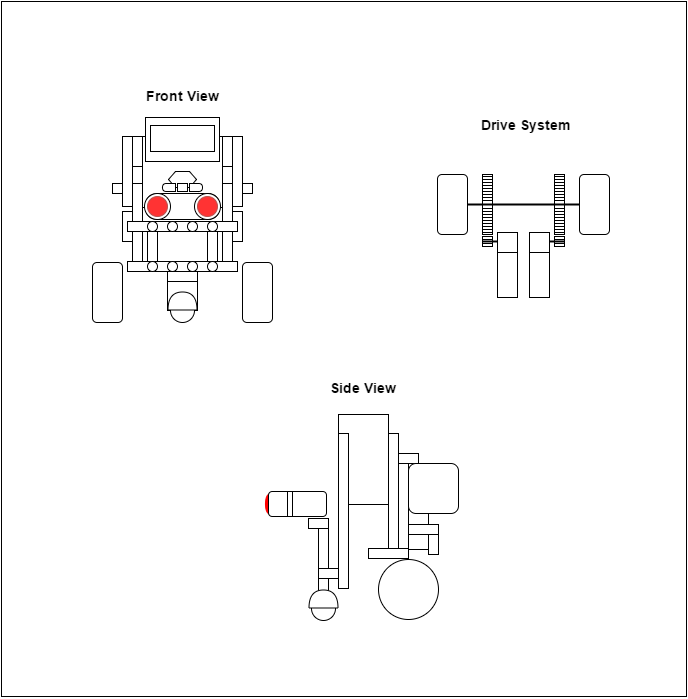

The diagram above was exported from draw.io. Its source (the exported page's mxGraphModel, read from the mxfile embedded in the PNG):
<mxGraphModel dx="1642" dy="894" grid="0" gridSize="10" guides="0" tooltips="1" connect="1" arrows="1" fold="1" page="1" pageScale="1" pageWidth="1100" pageHeight="850" background="#ffffff" math="0" shadow="0">
  <root>
    <mxCell id="0" />
    <mxCell id="1" parent="0" />
    <mxCell id="6b3693535249b43a-233" value="" style="line;html=1;strokeColor=#000000;strokeWidth=2;fillColor=#FF0000;gradientColor=none;" vertex="1" parent="1">
      <mxGeometry x="651" y="316" width="15" height="10" as="geometry" />
    </mxCell>
    <mxCell id="6b3693535249b43a-158" value="" style="line;html=1;strokeColor=#000000;strokeWidth=2;fillColor=#FF0000;gradientColor=none;" vertex="1" parent="1">
      <mxGeometry x="626" y="279" width="130" height="10" as="geometry" />
    </mxCell>
    <mxCell id="6b3693535249b43a-153" value="" style="shape=delay;whiteSpace=wrap;html=1;strokeColor=#FF0000;strokeWidth=1;fillColor=#FF0000;gradientColor=none;rotation=180;" vertex="1" parent="1">
      <mxGeometry x="434" y="573" width="6" height="21" as="geometry" />
    </mxCell>
    <mxCell id="6b3693535249b43a-148" value="" style="rounded=1;whiteSpace=wrap;html=1;strokeColor=#000000;strokeWidth=1;fillColor=#ffffff;" vertex="1" parent="1">
      <mxGeometry x="437" y="571" width="58" height="25" as="geometry" />
    </mxCell>
    <mxCell id="6b3693535249b43a-9" value="" style="whiteSpace=wrap;html=1;strokeWidth=1;" vertex="1" parent="1">
      <mxGeometry x="311" y="216" width="80" height="71" as="geometry" />
    </mxCell>
    <mxCell id="6b3693535249b43a-48" value="" style="shape=delay;whiteSpace=wrap;html=1;strokeWidth=1;rotation=0;" vertex="1" parent="1">
      <mxGeometry x="326" y="273" width="62" height="26" as="geometry" />
    </mxCell>
    <mxCell id="6b3693535249b43a-142" value="" style="whiteSpace=wrap;html=1;strokeWidth=1;" vertex="1" parent="1">
      <mxGeometry x="577" y="578" width="20" height="51" as="geometry" />
    </mxCell>
    <mxCell id="6b3693535249b43a-61" value="" style="whiteSpace=wrap;html=1;strokeWidth=1;" vertex="1" parent="1">
      <mxGeometry x="336" y="361" width="30" height="29" as="geometry" />
    </mxCell>
    <mxCell id="6b3693535249b43a-75" value="" style="whiteSpace=wrap;html=1;strokeWidth=1;" vertex="1" parent="1">
      <mxGeometry x="291" y="291" width="10" height="30" as="geometry" />
    </mxCell>
    <mxCell id="6b3693535249b43a-74" value="" style="whiteSpace=wrap;html=1;strokeWidth=1;" vertex="1" parent="1">
      <mxGeometry x="401" y="291" width="10" height="30" as="geometry" />
    </mxCell>
    <mxCell id="6b3693535249b43a-66" value="" style="whiteSpace=wrap;html=1;strokeWidth=1;" vertex="1" parent="1">
      <mxGeometry x="301" y="263" width="10" height="78" as="geometry" />
    </mxCell>
    <mxCell id="6b3693535249b43a-65" value="" style="whiteSpace=wrap;html=1;strokeWidth=1;" vertex="1" parent="1">
      <mxGeometry x="391" y="263" width="10" height="78" as="geometry" />
    </mxCell>
    <mxCell id="6b3693535249b43a-64" value="" style="ellipse;whiteSpace=wrap;html=1;strokeWidth=1;" vertex="1" parent="1">
      <mxGeometry x="339" y="378" width="24" height="24" as="geometry" />
    </mxCell>
    <mxCell id="6b3693535249b43a-23" value="" style="shape=hexagon;perimeter=hexagonPerimeter;whiteSpace=wrap;html=1;strokeWidth=1;" vertex="1" parent="1">
      <mxGeometry x="337" y="251" width="28" height="16" as="geometry" />
    </mxCell>
    <mxCell id="6b3693535249b43a-15" value="" style="whiteSpace=wrap;html=1;strokeWidth=1;" vertex="1" parent="1">
      <mxGeometry x="346" y="263" width="10" height="8" as="geometry" />
    </mxCell>
    <mxCell id="6b3693535249b43a-34" value="" style="shape=delay;whiteSpace=wrap;html=1;strokeWidth=1;rotation=-180;" vertex="1" parent="1">
      <mxGeometry x="314" y="273" width="65" height="26" as="geometry" />
    </mxCell>
    <mxCell id="6b3693535249b43a-33" value="" style="shape=delay;whiteSpace=wrap;html=1;strokeWidth=1;" vertex="1" parent="1">
      <mxGeometry x="358" y="263" width="13" height="8" as="geometry" />
    </mxCell>
    <mxCell id="6b3693535249b43a-8" value="" style="ellipse;whiteSpace=wrap;html=1;strokeWidth=1;" vertex="1" parent="1">
      <mxGeometry x="313" y="273" width="26" height="26" as="geometry" />
    </mxCell>
    <mxCell id="6b3693535249b43a-13" value="" style="whiteSpace=wrap;html=1;strokeWidth=1;" vertex="1" parent="1">
      <mxGeometry x="314" y="197" width="74" height="44" as="geometry" />
    </mxCell>
    <mxCell id="6b3693535249b43a-25" value="" style="whiteSpace=wrap;html=1;strokeWidth=1;" vertex="1" parent="1">
      <mxGeometry x="296" y="301" width="110" height="10" as="geometry" />
    </mxCell>
    <mxCell id="6b3693535249b43a-27" value="" style="whiteSpace=wrap;html=1;strokeWidth=1;" vertex="1" parent="1">
      <mxGeometry x="316" y="311" width="10" height="30" as="geometry" />
    </mxCell>
    <mxCell id="6b3693535249b43a-28" value="" style="whiteSpace=wrap;html=1;strokeWidth=1;" vertex="1" parent="1">
      <mxGeometry x="376" y="311" width="10" height="30" as="geometry" />
    </mxCell>
    <mxCell id="6b3693535249b43a-38" value="" style="whiteSpace=wrap;html=1;strokeWidth=1;" vertex="1" parent="1">
      <mxGeometry x="296" y="341" width="110" height="10" as="geometry" />
    </mxCell>
    <mxCell id="6b3693535249b43a-39" value="" style="ellipse;whiteSpace=wrap;html=1;strokeWidth=1;" vertex="1" parent="1">
      <mxGeometry x="316" y="301" width="10" height="10" as="geometry" />
    </mxCell>
    <mxCell id="6b3693535249b43a-40" value="" style="ellipse;whiteSpace=wrap;html=1;strokeWidth=1;" vertex="1" parent="1">
      <mxGeometry x="316" y="341" width="10" height="10" as="geometry" />
    </mxCell>
    <mxCell id="6b3693535249b43a-41" value="" style="ellipse;whiteSpace=wrap;html=1;strokeWidth=1;" vertex="1" parent="1">
      <mxGeometry x="336" y="341" width="10" height="10" as="geometry" />
    </mxCell>
    <mxCell id="6b3693535249b43a-42" value="" style="ellipse;whiteSpace=wrap;html=1;strokeWidth=1;" vertex="1" parent="1">
      <mxGeometry x="356" y="341" width="10" height="10" as="geometry" />
    </mxCell>
    <mxCell id="6b3693535249b43a-43" value="" style="ellipse;whiteSpace=wrap;html=1;strokeWidth=1;" vertex="1" parent="1">
      <mxGeometry x="376" y="341" width="10" height="10" as="geometry" />
    </mxCell>
    <mxCell id="6b3693535249b43a-44" value="" style="ellipse;whiteSpace=wrap;html=1;strokeWidth=1;" vertex="1" parent="1">
      <mxGeometry x="336" y="301" width="10" height="10" as="geometry" />
    </mxCell>
    <mxCell id="6b3693535249b43a-45" value="" style="ellipse;whiteSpace=wrap;html=1;strokeWidth=1;" vertex="1" parent="1">
      <mxGeometry x="356" y="301" width="10" height="10" as="geometry" />
    </mxCell>
    <mxCell id="6b3693535249b43a-46" value="" style="ellipse;whiteSpace=wrap;html=1;strokeWidth=1;" vertex="1" parent="1">
      <mxGeometry x="376" y="301" width="10" height="10" as="geometry" />
    </mxCell>
    <mxCell id="6b3693535249b43a-47" value="" style="ellipse;whiteSpace=wrap;html=1;strokeWidth=1;" vertex="1" parent="1">
      <mxGeometry x="366" y="276" width="20" height="20" as="geometry" />
    </mxCell>
    <mxCell id="6b3693535249b43a-49" value="" style="ellipse;whiteSpace=wrap;html=1;strokeWidth=1;plain-red;fillColor=#FF3333;gradientColor=none;strokeColor=#B85450;" vertex="1" parent="1">
      <mxGeometry x="316" y="276" width="20" height="20" as="geometry" />
    </mxCell>
    <mxCell id="6b3693535249b43a-52" value="" style="shape=delay;whiteSpace=wrap;html=1;strokeWidth=1;rotation=-180;" vertex="1" parent="1">
      <mxGeometry x="331" y="263" width="13" height="8" as="geometry" />
    </mxCell>
    <mxCell id="6b3693535249b43a-54" value="" style="ellipse;whiteSpace=wrap;html=1;strokeWidth=1;" vertex="1" parent="1">
      <mxGeometry x="363" y="273" width="26" height="26" as="geometry" />
    </mxCell>
    <mxCell id="6b3693535249b43a-55" value="" style="ellipse;whiteSpace=wrap;html=1;strokeWidth=1;plain-red;fillColor=#FF3333;gradientColor=none;strokeColor=#B85450;" vertex="1" parent="1">
      <mxGeometry x="366" y="276" width="20" height="20" as="geometry" />
    </mxCell>
    <mxCell id="6b3693535249b43a-56" value="" style="whiteSpace=wrap;html=1;strokeWidth=1;" vertex="1" parent="1">
      <mxGeometry x="319" y="205" width="64" height="26" as="geometry" />
    </mxCell>
    <mxCell id="6b3693535249b43a-58" value="" style="whiteSpace=wrap;html=1;strokeWidth=1;" vertex="1" parent="1">
      <mxGeometry x="336" y="351" width="30" height="10" as="geometry" />
    </mxCell>
    <mxCell id="6b3693535249b43a-60" value="" style="shape=or;whiteSpace=wrap;html=1;strokeWidth=1;rotation=-90;" vertex="1" parent="1">
      <mxGeometry x="342" y="366" width="18" height="29" as="geometry" />
    </mxCell>
    <mxCell id="6b3693535249b43a-68" value="" style="whiteSpace=wrap;html=1;strokeWidth=1;" vertex="1" parent="1">
      <mxGeometry x="391" y="216" width="10" height="30" as="geometry" />
    </mxCell>
    <mxCell id="6b3693535249b43a-69" value="" style="whiteSpace=wrap;html=1;strokeWidth=1;" vertex="1" parent="1">
      <mxGeometry x="301" y="216" width="10" height="30" as="geometry" />
    </mxCell>
    <mxCell id="6b3693535249b43a-70" value="" style="whiteSpace=wrap;html=1;strokeWidth=1;" vertex="1" parent="1">
      <mxGeometry x="401" y="216" width="10" height="70" as="geometry" />
    </mxCell>
    <mxCell id="6b3693535249b43a-71" value="" style="whiteSpace=wrap;html=1;strokeWidth=1;" vertex="1" parent="1">
      <mxGeometry x="291" y="216" width="10" height="70" as="geometry" />
    </mxCell>
    <mxCell id="6b3693535249b43a-72" value="" style="whiteSpace=wrap;html=1;strokeWidth=1;" vertex="1" parent="1">
      <mxGeometry x="281" y="263" width="10" height="10" as="geometry" />
    </mxCell>
    <mxCell id="6b3693535249b43a-73" value="" style="whiteSpace=wrap;html=1;strokeWidth=1;" vertex="1" parent="1">
      <mxGeometry x="411" y="263" width="10" height="10" as="geometry" />
    </mxCell>
    <mxCell id="6b3693535249b43a-76" value="" style="rounded=1;whiteSpace=wrap;html=1;strokeWidth=1;" vertex="1" parent="1">
      <mxGeometry x="411" y="342" width="30" height="60" as="geometry" />
    </mxCell>
    <mxCell id="6b3693535249b43a-83" value="" style="whiteSpace=wrap;html=1;strokeWidth=1;" vertex="1" parent="1">
      <mxGeometry x="350" y="338" width="NaN" height="90" as="geometry" />
    </mxCell>
    <mxCell id="6b3693535249b43a-110" value="" style="whiteSpace=wrap;html=1;strokeWidth=1;" vertex="1" parent="1">
      <mxGeometry x="487" y="648" width="20" height="10" as="geometry" />
    </mxCell>
    <mxCell id="6b3693535249b43a-125" value="" style="whiteSpace=wrap;html=1;strokeWidth=1;" vertex="1" parent="1">
      <mxGeometry x="507" y="494" width="50" height="90" as="geometry" />
    </mxCell>
    <mxCell id="6b3693535249b43a-129" value="" style="whiteSpace=wrap;html=1;strokeWidth=1;" vertex="1" parent="1">
      <mxGeometry x="507" y="513" width="10" height="155" as="geometry" />
    </mxCell>
    <mxCell id="6b3693535249b43a-130" value="" style="whiteSpace=wrap;html=1;strokeWidth=1;" vertex="1" parent="1">
      <mxGeometry x="487" y="658" width="10" height="30" as="geometry" />
    </mxCell>
    <mxCell id="6b3693535249b43a-131" value="" style="ellipse;whiteSpace=wrap;html=1;strokeWidth=1;" vertex="1" parent="1">
      <mxGeometry x="480" y="676" width="24" height="24" as="geometry" />
    </mxCell>
    <mxCell id="6b3693535249b43a-133" value="" style="shape=or;whiteSpace=wrap;html=1;strokeWidth=1;rotation=-90;" vertex="1" parent="1">
      <mxGeometry x="483" y="664" width="18" height="29" as="geometry" />
    </mxCell>
    <mxCell id="6b3693535249b43a-134" value="" style="whiteSpace=wrap;html=1;strokeWidth=1;" vertex="1" parent="1">
      <mxGeometry x="557" y="513" width="10" height="115" as="geometry" />
    </mxCell>
    <mxCell id="6b3693535249b43a-135" value="" style="whiteSpace=wrap;html=1;strokeWidth=1;" vertex="1" parent="1">
      <mxGeometry x="567" y="543" width="10" height="85" as="geometry" />
    </mxCell>
    <mxCell id="6b3693535249b43a-136" value="" style="whiteSpace=wrap;html=1;strokeWidth=1;" vertex="1" parent="1">
      <mxGeometry x="537" y="628" width="40" height="10" as="geometry" />
    </mxCell>
    <mxCell id="6b3693535249b43a-137" value="" style="whiteSpace=wrap;html=1;strokeWidth=1;" vertex="1" parent="1">
      <mxGeometry x="567" y="533" width="20" height="10" as="geometry" />
    </mxCell>
    <mxCell id="6b3693535249b43a-139" value="" style="rounded=1;whiteSpace=wrap;html=1;strokeWidth=1;" vertex="1" parent="1">
      <mxGeometry x="577" y="543" width="50" height="50" as="geometry" />
    </mxCell>
    <mxCell id="6b3693535249b43a-140" value="" style="whiteSpace=wrap;html=1;strokeWidth=1;" vertex="1" parent="1">
      <mxGeometry x="597" y="614" width="10" height="20" as="geometry" />
    </mxCell>
    <mxCell id="6b3693535249b43a-141" value="" style="whiteSpace=wrap;html=1;strokeWidth=1;" vertex="1" parent="1">
      <mxGeometry x="577" y="604" width="30" height="10" as="geometry" />
    </mxCell>
    <mxCell id="6b3693535249b43a-144" value="" style="ellipse;whiteSpace=wrap;html=1;strokeColor=#000000;strokeWidth=1;fillColor=#ffffff;" vertex="1" parent="1">
      <mxGeometry x="547" y="639" width="60" height="60" as="geometry" />
    </mxCell>
    <mxCell id="6b3693535249b43a-145" value="" style="whiteSpace=wrap;html=1;strokeWidth=1;" vertex="1" parent="1">
      <mxGeometry x="487" y="608" width="10" height="40" as="geometry" />
    </mxCell>
    <mxCell id="6b3693535249b43a-146" value="" style="whiteSpace=wrap;html=1;strokeWidth=1;" vertex="1" parent="1">
      <mxGeometry x="477" y="598" width="20" height="10" as="geometry" />
    </mxCell>
    <mxCell id="6b3693535249b43a-151" value="" style="line;direction=south;html=1;strokeColor=#000000;strokeWidth=1;fillColor=none;gradientColor=none;" vertex="1" parent="1">
      <mxGeometry x="456" y="571" width="10" height="25" as="geometry" />
    </mxCell>
    <mxCell id="6b3693535249b43a-152" value="" style="line;direction=south;html=1;strokeColor=#000000;strokeWidth=1;fillColor=none;gradientColor=none;" vertex="1" parent="1">
      <mxGeometry x="451" y="571" width="10" height="25" as="geometry" />
    </mxCell>
    <mxCell id="6b3693535249b43a-154" value="" style="rounded=1;whiteSpace=wrap;html=1;strokeWidth=1;" vertex="1" parent="1">
      <mxGeometry x="261" y="342" width="30" height="60" as="geometry" />
    </mxCell>
    <mxCell id="6b3693535249b43a-156" value="" style="rounded=1;whiteSpace=wrap;html=1;strokeWidth=1;" vertex="1" parent="1">
      <mxGeometry x="606" y="254" width="30" height="60" as="geometry" />
    </mxCell>
    <mxCell id="6b3693535249b43a-159" value="" style="whiteSpace=wrap;html=1;strokeColor=#000000;strokeWidth=1;fillColor=none;gradientColor=none;" vertex="1" parent="1">
      <mxGeometry x="651" y="254" width="10" height="60" as="geometry" />
    </mxCell>
    <mxCell id="6b3693535249b43a-161" value="" style="line;html=1;strokeColor=#000000;strokeWidth=1;fillColor=none;gradientColor=none;" vertex="1" parent="1">
      <mxGeometry x="651" y="251" width="10" height="10" as="geometry" />
    </mxCell>
    <mxCell id="6b3693535249b43a-162" value="" style="line;html=1;strokeColor=#000000;strokeWidth=1;fillColor=none;gradientColor=none;" vertex="1" parent="1">
      <mxGeometry x="651" y="254" width="10" height="10" as="geometry" />
    </mxCell>
    <mxCell id="6b3693535249b43a-163" value="" style="line;html=1;strokeColor=#000000;strokeWidth=1;fillColor=none;gradientColor=none;" vertex="1" parent="1">
      <mxGeometry x="651" y="257" width="10" height="10" as="geometry" />
    </mxCell>
    <mxCell id="6b3693535249b43a-164" value="" style="line;html=1;strokeColor=#000000;strokeWidth=1;fillColor=none;gradientColor=none;" vertex="1" parent="1">
      <mxGeometry x="651" y="260" width="10" height="10" as="geometry" />
    </mxCell>
    <mxCell id="6b3693535249b43a-165" value="" style="line;html=1;strokeColor=#000000;strokeWidth=1;fillColor=none;gradientColor=none;" vertex="1" parent="1">
      <mxGeometry x="651" y="263" width="10" height="10" as="geometry" />
    </mxCell>
    <mxCell id="6b3693535249b43a-166" value="" style="line;html=1;strokeColor=#000000;strokeWidth=1;fillColor=none;gradientColor=none;" vertex="1" parent="1">
      <mxGeometry x="651" y="266" width="10" height="10" as="geometry" />
    </mxCell>
    <mxCell id="6b3693535249b43a-167" value="" style="line;html=1;strokeColor=#000000;strokeWidth=1;fillColor=none;gradientColor=none;" vertex="1" parent="1">
      <mxGeometry x="651" y="269" width="10" height="10" as="geometry" />
    </mxCell>
    <mxCell id="6b3693535249b43a-168" value="" style="line;html=1;strokeColor=#000000;strokeWidth=1;fillColor=none;gradientColor=none;" vertex="1" parent="1">
      <mxGeometry x="651" y="272" width="10" height="10" as="geometry" />
    </mxCell>
    <mxCell id="6b3693535249b43a-169" value="" style="line;html=1;strokeColor=#000000;strokeWidth=1;fillColor=none;gradientColor=none;" vertex="1" parent="1">
      <mxGeometry x="651" y="275" width="10" height="10" as="geometry" />
    </mxCell>
    <mxCell id="6b3693535249b43a-171" value="" style="line;html=1;strokeColor=#000000;strokeWidth=1;fillColor=none;gradientColor=none;" vertex="1" parent="1">
      <mxGeometry x="651" y="286" width="10" height="10" as="geometry" />
    </mxCell>
    <mxCell id="6b3693535249b43a-172" value="" style="line;html=1;strokeColor=#000000;strokeWidth=1;fillColor=none;gradientColor=none;" vertex="1" parent="1">
      <mxGeometry x="651" y="283" width="10" height="10" as="geometry" />
    </mxCell>
    <mxCell id="6b3693535249b43a-174" style="edgeStyle=orthogonalEdgeStyle;rounded=0;html=1;exitX=0.75;exitY=0.5;exitPerimeter=0;entryX=0.75;entryY=0.5;entryPerimeter=0;jettySize=auto;orthogonalLoop=1;" edge="1" parent="1" source="6b3693535249b43a-172" target="6b3693535249b43a-172">
      <mxGeometry relative="1" as="geometry" />
    </mxCell>
    <mxCell id="6b3693535249b43a-175" value="" style="line;html=1;strokeColor=#000000;strokeWidth=1;fillColor=none;gradientColor=none;" vertex="1" parent="1">
      <mxGeometry x="651" y="289" width="10" height="10" as="geometry" />
    </mxCell>
    <mxCell id="6b3693535249b43a-176" value="" style="line;html=1;strokeColor=#000000;strokeWidth=1;fillColor=none;gradientColor=none;" vertex="1" parent="1">
      <mxGeometry x="651" y="292" width="10" height="10" as="geometry" />
    </mxCell>
    <mxCell id="6b3693535249b43a-177" value="" style="line;html=1;strokeColor=#000000;strokeWidth=1;fillColor=none;gradientColor=none;" vertex="1" parent="1">
      <mxGeometry x="651" y="295" width="10" height="10" as="geometry" />
    </mxCell>
    <mxCell id="6b3693535249b43a-178" value="" style="line;html=1;strokeColor=#000000;strokeWidth=1;fillColor=none;gradientColor=none;" vertex="1" parent="1">
      <mxGeometry x="651" y="298" width="10" height="10" as="geometry" />
    </mxCell>
    <mxCell id="6b3693535249b43a-179" value="" style="line;html=1;strokeColor=#000000;strokeWidth=1;fillColor=none;gradientColor=none;" vertex="1" parent="1">
      <mxGeometry x="651" y="301" width="10" height="10" as="geometry" />
    </mxCell>
    <mxCell id="6b3693535249b43a-180" value="" style="line;html=1;strokeColor=#000000;strokeWidth=1;fillColor=none;gradientColor=none;" vertex="1" parent="1">
      <mxGeometry x="651" y="304" width="10" height="10" as="geometry" />
    </mxCell>
    <mxCell id="6b3693535249b43a-181" value="" style="line;html=1;strokeColor=#000000;strokeWidth=1;fillColor=none;gradientColor=none;" vertex="1" parent="1">
      <mxGeometry x="651" y="307" width="10" height="10" as="geometry" />
    </mxCell>
    <mxCell id="6b3693535249b43a-182" value="" style="whiteSpace=wrap;html=1;strokeColor=#000000;strokeWidth=1;fillColor=none;gradientColor=none;" vertex="1" parent="1">
      <mxGeometry x="651" y="316" width="10" height="10" as="geometry" />
    </mxCell>
    <mxCell id="6b3693535249b43a-183" value="" style="line;html=1;strokeColor=#000000;strokeWidth=1;fillColor=none;gradientColor=none;" vertex="1" parent="1">
      <mxGeometry x="651" y="314" width="10" height="10" as="geometry" />
    </mxCell>
    <mxCell id="6b3693535249b43a-184" value="" style="line;html=1;strokeColor=#000000;strokeWidth=1;fillColor=none;gradientColor=none;" vertex="1" parent="1">
      <mxGeometry x="651" y="318" width="10" height="10" as="geometry" />
    </mxCell>
    <mxCell id="6b3693535249b43a-185" value="" style="rounded=1;whiteSpace=wrap;html=1;strokeWidth=1;flipH=1;" vertex="1" parent="1">
      <mxGeometry x="748" y="254" width="30" height="60" as="geometry" />
    </mxCell>
    <mxCell id="6b3693535249b43a-205" value="" style="whiteSpace=wrap;html=1;strokeColor=#000000;strokeWidth=1;fillColor=none;gradientColor=none;flipH=1;" vertex="1" parent="1">
      <mxGeometry x="723" y="254" width="10" height="60" as="geometry" />
    </mxCell>
    <mxCell id="6b3693535249b43a-206" value="" style="line;html=1;strokeColor=#000000;strokeWidth=1;fillColor=none;gradientColor=none;flipH=1;" vertex="1" parent="1">
      <mxGeometry x="723" y="251" width="10" height="10" as="geometry" />
    </mxCell>
    <mxCell id="6b3693535249b43a-207" value="" style="line;html=1;strokeColor=#000000;strokeWidth=1;fillColor=none;gradientColor=none;flipH=1;" vertex="1" parent="1">
      <mxGeometry x="723" y="254" width="10" height="10" as="geometry" />
    </mxCell>
    <mxCell id="6b3693535249b43a-208" value="" style="line;html=1;strokeColor=#000000;strokeWidth=1;fillColor=none;gradientColor=none;flipH=1;" vertex="1" parent="1">
      <mxGeometry x="723" y="257" width="10" height="10" as="geometry" />
    </mxCell>
    <mxCell id="6b3693535249b43a-209" value="" style="line;html=1;strokeColor=#000000;strokeWidth=1;fillColor=none;gradientColor=none;flipH=1;" vertex="1" parent="1">
      <mxGeometry x="723" y="260" width="10" height="10" as="geometry" />
    </mxCell>
    <mxCell id="6b3693535249b43a-210" value="" style="line;html=1;strokeColor=#000000;strokeWidth=1;fillColor=none;gradientColor=none;flipH=1;" vertex="1" parent="1">
      <mxGeometry x="723" y="263" width="10" height="10" as="geometry" />
    </mxCell>
    <mxCell id="6b3693535249b43a-211" value="" style="line;html=1;strokeColor=#000000;strokeWidth=1;fillColor=none;gradientColor=none;flipH=1;" vertex="1" parent="1">
      <mxGeometry x="723" y="266" width="10" height="10" as="geometry" />
    </mxCell>
    <mxCell id="6b3693535249b43a-212" value="" style="line;html=1;strokeColor=#000000;strokeWidth=1;fillColor=none;gradientColor=none;flipH=1;" vertex="1" parent="1">
      <mxGeometry x="723" y="269" width="10" height="10" as="geometry" />
    </mxCell>
    <mxCell id="6b3693535249b43a-213" value="" style="line;html=1;strokeColor=#000000;strokeWidth=1;fillColor=none;gradientColor=none;flipH=1;" vertex="1" parent="1">
      <mxGeometry x="723" y="272" width="10" height="10" as="geometry" />
    </mxCell>
    <mxCell id="6b3693535249b43a-214" value="" style="line;html=1;strokeColor=#000000;strokeWidth=1;fillColor=none;gradientColor=none;flipH=1;" vertex="1" parent="1">
      <mxGeometry x="723" y="275" width="10" height="10" as="geometry" />
    </mxCell>
    <mxCell id="6b3693535249b43a-215" value="" style="line;html=1;strokeColor=#000000;strokeWidth=1;fillColor=none;gradientColor=none;flipH=1;" vertex="1" parent="1">
      <mxGeometry x="723" y="286" width="10" height="10" as="geometry" />
    </mxCell>
    <mxCell id="6b3693535249b43a-216" value="" style="line;html=1;strokeColor=#000000;strokeWidth=1;fillColor=none;gradientColor=none;flipH=1;" vertex="1" parent="1">
      <mxGeometry x="723" y="283" width="10" height="10" as="geometry" />
    </mxCell>
    <mxCell id="6b3693535249b43a-217" style="edgeStyle=orthogonalEdgeStyle;rounded=0;html=1;exitX=0.75;exitY=0.5;exitPerimeter=0;entryX=0.75;entryY=0.5;entryPerimeter=0;jettySize=auto;orthogonalLoop=1;flipH=1;" edge="1" source="6b3693535249b43a-216" target="6b3693535249b43a-216" parent="1">
      <mxGeometry x="730.5555555555555" y="287.94444444444446" as="geometry" />
    </mxCell>
    <mxCell id="6b3693535249b43a-218" value="" style="line;html=1;strokeColor=#000000;strokeWidth=1;fillColor=none;gradientColor=none;flipH=1;" vertex="1" parent="1">
      <mxGeometry x="723" y="289" width="10" height="10" as="geometry" />
    </mxCell>
    <mxCell id="6b3693535249b43a-219" value="" style="line;html=1;strokeColor=#000000;strokeWidth=1;fillColor=none;gradientColor=none;flipH=1;" vertex="1" parent="1">
      <mxGeometry x="723" y="292" width="10" height="10" as="geometry" />
    </mxCell>
    <mxCell id="6b3693535249b43a-220" value="" style="line;html=1;strokeColor=#000000;strokeWidth=1;fillColor=none;gradientColor=none;flipH=1;" vertex="1" parent="1">
      <mxGeometry x="723" y="295" width="10" height="10" as="geometry" />
    </mxCell>
    <mxCell id="6b3693535249b43a-221" value="" style="line;html=1;strokeColor=#000000;strokeWidth=1;fillColor=none;gradientColor=none;flipH=1;" vertex="1" parent="1">
      <mxGeometry x="723" y="298" width="10" height="10" as="geometry" />
    </mxCell>
    <mxCell id="6b3693535249b43a-222" value="" style="line;html=1;strokeColor=#000000;strokeWidth=1;fillColor=none;gradientColor=none;flipH=1;" vertex="1" parent="1">
      <mxGeometry x="723" y="301" width="10" height="10" as="geometry" />
    </mxCell>
    <mxCell id="6b3693535249b43a-223" value="" style="line;html=1;strokeColor=#000000;strokeWidth=1;fillColor=none;gradientColor=none;flipH=1;" vertex="1" parent="1">
      <mxGeometry x="723" y="304" width="10" height="10" as="geometry" />
    </mxCell>
    <mxCell id="6b3693535249b43a-224" value="" style="line;html=1;strokeColor=#000000;strokeWidth=1;fillColor=none;gradientColor=none;flipH=1;" vertex="1" parent="1">
      <mxGeometry x="723" y="307" width="10" height="10" as="geometry" />
    </mxCell>
    <mxCell id="6b3693535249b43a-225" value="" style="whiteSpace=wrap;html=1;strokeColor=#000000;strokeWidth=1;fillColor=none;gradientColor=none;flipH=1;" vertex="1" parent="1">
      <mxGeometry x="723" y="316" width="10" height="10" as="geometry" />
    </mxCell>
    <mxCell id="6b3693535249b43a-226" value="" style="line;html=1;strokeColor=#000000;strokeWidth=1;fillColor=none;gradientColor=none;flipH=1;" vertex="1" parent="1">
      <mxGeometry x="723" y="314" width="10" height="10" as="geometry" />
    </mxCell>
    <mxCell id="6b3693535249b43a-227" value="" style="line;html=1;strokeColor=#000000;strokeWidth=1;fillColor=none;gradientColor=none;flipH=1;" vertex="1" parent="1">
      <mxGeometry x="723" y="318" width="10" height="10" as="geometry" />
    </mxCell>
    <mxCell id="6b3693535249b43a-232" value="" style="whiteSpace=wrap;html=1;strokeColor=#000000;strokeWidth=1;fillColor=none;gradientColor=none;" vertex="1" parent="1">
      <mxGeometry x="698" y="312" width="20" height="20" as="geometry" />
    </mxCell>
    <mxCell id="6b3693535249b43a-229" value="" style="whiteSpace=wrap;html=1;strokeColor=#000000;strokeWidth=1;fillColor=none;gradientColor=none;" vertex="1" parent="1">
      <mxGeometry x="666" y="312" width="20" height="20" as="geometry" />
    </mxCell>
    <mxCell id="6b3693535249b43a-234" value="" style="line;html=1;strokeColor=#000000;strokeWidth=2;fillColor=#FF0000;gradientColor=none;" vertex="1" parent="1">
      <mxGeometry x="718" y="316" width="15" height="10" as="geometry" />
    </mxCell>
    <mxCell id="6b3693535249b43a-235" value="" style="whiteSpace=wrap;html=1;strokeColor=#000000;strokeWidth=1;fillColor=none;gradientColor=none;" vertex="1" parent="1">
      <mxGeometry x="666" y="332" width="20" height="45" as="geometry" />
    </mxCell>
    <mxCell id="6b3693535249b43a-236" value="" style="whiteSpace=wrap;html=1;strokeColor=#000000;strokeWidth=1;fillColor=none;gradientColor=none;" vertex="1" parent="1">
      <mxGeometry x="698" y="332" width="20" height="45" as="geometry" />
    </mxCell>
    <mxCell id="6b3693535249b43a-237" value="Front View" style="text;html=1;resizable=0;points=[];autosize=1;align=left;verticalAlign=top;spacingTop=-4;fontSize=14;fontStyle=1" vertex="1" parent="1">
      <mxGeometry x="313" y="165" width="60" height="20" as="geometry" />
    </mxCell>
    <mxCell id="6b3693535249b43a-238" value="Side View" style="text;html=1;resizable=0;points=[];autosize=1;align=left;verticalAlign=top;spacingTop=-4;fontSize=14;fontStyle=1" vertex="1" parent="1">
      <mxGeometry x="497" y="457" width="80" height="20" as="geometry" />
    </mxCell>
    <mxCell id="6b3693535249b43a-239" value="Drive System" style="text;html=1;resizable=0;points=[];autosize=1;align=left;verticalAlign=top;spacingTop=-4;fontSize=14;fontStyle=1" vertex="1" parent="1">
      <mxGeometry x="648" y="194" width="100" height="20" as="geometry" />
    </mxCell>
    <mxCell id="6b3693535249b43a-240" value="" style="whiteSpace=wrap;html=1;strokeColor=#000000;strokeWidth=1;fillColor=none;gradientColor=none;fontSize=14;" vertex="1" parent="1">
      <mxGeometry x="170" y="81" width="685" height="695" as="geometry" />
    </mxCell>
  </root>
</mxGraphModel>